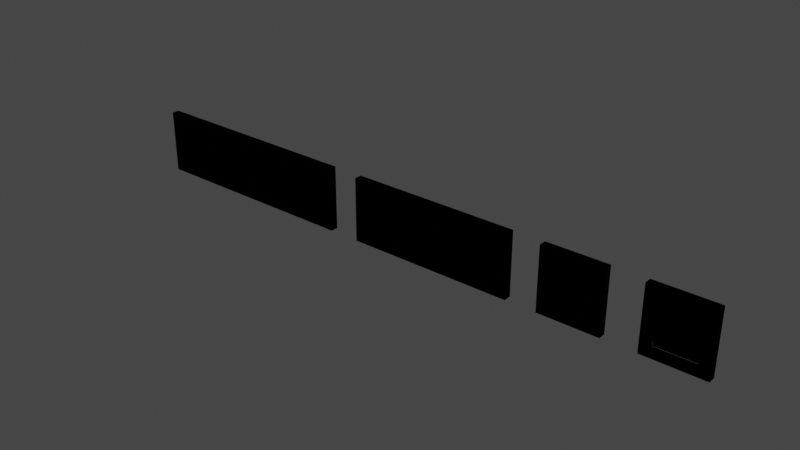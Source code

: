 # Source: Outlets.blend  (saved by Blender 2.93.20; exported with 4.5.12 LTS)
import bpy
from mathutils import Matrix  # noqa: F401  (used for matrix-valued properties, if any)

bpy.ops.wm.read_factory_settings(use_empty=True)
scene = bpy.context.scene
scene.name = 'Scene'

# ---- collections
col_collection = bpy.data.collections.new('Collection'); scene.collection.children.link(col_collection)

# ---- images (referenced by path relative to the original .blend; pixels are not part of the script)
import os
ASSET_DIR = os.environ.get("B2B_ASSET_DIR", "")  # directory of the original .blend (textures are referenced by path, not embedded)
HERE = os.path.dirname(os.path.abspath(__file__))  # packed textures are extracted next to this script under _unpacked/

def load_image(name, relpath, width, height, colorspace="sRGB"):
    """Load a texture the original file referenced (path relative to the .blend, or extracted next to this script)."""
    p = next((c for c in (os.path.join(HERE, relpath), os.path.join(ASSET_DIR, relpath)) if relpath and os.path.exists(c)), "")
    if p:
        img = bpy.data.images.load(p, check_existing=True)
        img.name = name
    else:  # same state as the original file: an image datablock whose file is absent (Cycles renders it pink)
        img = bpy.data.images.new(name, width, height)
        img.source = "FILE"
        img.filepath = "//" + (relpath or name)
    img.colorspace_settings.name = colorspace
    return img
img_elecoutlet_metallicsmoothness_png = load_image('ElecOutlet_MetallicSmoothness.png', 'ElecOutlet_MetallicSmoothness.png', 1024, 1024, 'Non-Color')
img_elecoutlet_normal_png = load_image('ElecOutlet_Normal.png', 'ElecOutlet_Normal.png', 1024, 1024, 'Non-Color')
img_elecoutlet_albedotransparency_png = load_image('ElecOutlet_AlbedoTransparency.png', 'ElecOutlet_AlbedoTransparency.png', 1024, 1024, 'sRGB')

# ---- materials (node trees are filled in below, after node groups)
mat_elecoutlet_switch = bpy.data.materials.new('ElecOutlet_Switch')
mat_elecoutlet_switch.use_transparent_shadow = False

# ---- node groups
ng_auto_smooth = bpy.data.node_groups.new('Auto Smooth', 'GeometryNodeTree')
_s = ng_auto_smooth.interface.new_socket(name='Geometry', in_out='OUTPUT', socket_type='NodeSocketGeometry')
_s = ng_auto_smooth.interface.new_socket(name='Geometry', in_out='INPUT', socket_type='NodeSocketGeometry')
_s = ng_auto_smooth.interface.new_socket(name='Angle', in_out='INPUT', socket_type='NodeSocketFloat')
_s.subtype = 'ANGLE'
_s.min_value = 0.0
_s.max_value = 3.142
ng_auto_smooth.is_modifier = True
_N = ng_auto_smooth.nodes; _L = ng_auto_smooth.links
n0 = _N.new('NodeGroupOutput'); n0.name = 'Group Output'; n0.location = (480, -100)
n1 = _N.new('NodeGroupInput'); n1.name = 'Group Input'; n1.location = (-420, -300)
n2 = _N.new('NodeGroupInput'); n2.name = 'Group Input.001'; n2.location = (-60, -100)
n3 = _N.new('GeometryNodeSetShadeSmooth'); n3.name = 'Set Shade Smooth'; n3.location = (120, -100)
n3.domain = 'EDGE'
n4 = _N.new('GeometryNodeSetShadeSmooth'); n4.name = 'Set Shade Smooth.001'; n4.location = (300, -100)
n5 = _N.new('GeometryNodeInputMeshEdgeAngle'); n5.name = 'Edge Angle'; n5.location = (-420, -220)
n6 = _N.new('GeometryNodeInputEdgeSmooth'); n6.name = 'Is Edge Smooth'; n6.location = (-60, -160)
n7 = _N.new('GeometryNodeInputShadeSmooth'); n7.name = 'Is Face Smooth'; n7.location = (-240, -340)
n8 = _N.new('FunctionNodeBooleanMath'); n8.name = 'Boolean Math'; n8.location = (-60, -220)
n9 = _N.new('FunctionNodeCompare'); n9.name = 'Compare'; n9.location = (-240, -180)
n9.operation = 'LESS_EQUAL'
_L.new(n5.outputs[0], n9.inputs[0])
_L.new(n4.outputs[0], n0.inputs[0])
_L.new(n1.outputs[1], n9.inputs[1])
_L.new(n9.outputs[0], n8.inputs[0])
_L.new(n7.outputs[0], n8.inputs[1])
_L.new(n2.outputs[0], n3.inputs[0])
_L.new(n6.outputs[0], n3.inputs[1])
_L.new(n3.outputs[0], n4.inputs[0])
_L.new(n8.outputs[0], n3.inputs[2])
n0.is_active_output = True

# ---- material node trees
mat_elecoutlet_switch.use_nodes = True; mat_elecoutlet_switch.node_tree.nodes.clear()
_N = mat_elecoutlet_switch.node_tree.nodes; _L = mat_elecoutlet_switch.node_tree.links
n0 = _N.new('ShaderNodeOutputMaterial'); n0.name = 'Material Output'; n0.location = (330, 300)
n1 = _N.new('ShaderNodeTexImage'); n1.name = 'Image Texture.001'; n1.location = (-560, 51)
n1.image = img_elecoutlet_metallicsmoothness_png
n2 = _N.new('ShaderNodeTexImage'); n2.name = 'Image Texture.002'; n2.location = (-517, -232)
n2.image = img_elecoutlet_normal_png
n3 = _N.new('ShaderNodeNormalMap'); n3.name = 'Normal Map'; n3.location = (-190, -237)
n4 = _N.new('ShaderNodeSeparateColor'); n4.name = 'Separate RGB'; n4.location = (-240, 53)
n5 = _N.new('ShaderNodeTexImage'); n5.name = 'Image Texture'; n5.location = (-506, 351)
n5.image = img_elecoutlet_albedotransparency_png
n6 = _N.new('ShaderNodeMix'); n6.name = 'Mix'; n6.location = (-180, 342)
n6.data_type = 'RGBA'
n6.blend_type = 'MULTIPLY'
n6.inputs[0].default_value = 1.0
n7 = _N.new('ShaderNodeBsdfPrincipled'); n7.name = 'Principled BSDF'; n7.location = (40, 300)
n7.distribution = 'GGX'
n7.subsurface_method = 'BURLEY'
n7.inputs[3].default_value = 1.45
n7.inputs[27].default_value = (0.0, 0.0, 0.0, 1.0)
n7.inputs[28].default_value = 1.0
_L.new(n5.outputs[0], n6.inputs[6])
_L.new(n1.outputs[0], n4.inputs[0])
_L.new(n4.outputs[0], n7.inputs[1])
_L.new(n4.outputs[2], n7.inputs[2])
_L.new(n2.outputs[0], n3.inputs[1])
_L.new(n3.outputs[0], n7.inputs[5])
_L.new(n6.outputs[2], n7.inputs[0])
_L.new(n4.outputs[1], n6.inputs[7])
_L.new(n7.outputs[0], n0.inputs[0])
n0.is_active_output = True

# ---- world
world_world = bpy.data.worlds.new('World'); scene.world = world_world
world_world.use_nodes = True; world_world.node_tree.nodes.clear()
_N = world_world.node_tree.nodes; _L = world_world.node_tree.links
n0 = _N.new('ShaderNodeOutputWorld'); n0.name = 'World Output'; n0.location = (300, 300)
n1 = _N.new('ShaderNodeBackground'); n1.name = 'Background'; n1.location = (10, 300)
n1.inputs[0].default_value = (0.05088, 0.05088, 0.05088, 1.0)
_L.new(n1.outputs[0], n0.inputs[0])
n0.is_active_output = True
world_world.color = (0.05088, 0.05088, 0.05088)
world_world.use_sun_shadow = False
world_world.sun_shadow_jitter_overblur = 0.0

# ---- meshes
me_cube_018 = bpy.data.meshes.new('Cube.018')
me_cube_018.from_pydata([(-0.0405, -0.01, 3.725e-09), (-0.0405, -0.01, 0.085), (-0.0405, 0.0, 3.725e-09), (-0.0405, 0.0, 0.085), (-0.0305, 0.0, 0.085), (-0.0305, 0.0, 3.725e-09), (0.0405, -0.01, 0.085), (0.0405, -0.01, 3.725e-09), (0.0405, 0.0, 0.085), (0.0305, 0.0, 3.725e-09), (0.0305, -0.01, 0.085), (0.0305, -0.01, 3.725e-09), (0.0305, 0.0, 0.085), (-0.0255, -0.009, 0.07), (-0.0405, 0.0, 0.075), (0.0255, -0.009, 0.07), (-0.0255, -0.009, 0.015), (0.0255, -0.009, 0.015), (-0.0305, -0.01, 0.075), (-0.0405, -0.01, 0.075), (0.0405, -0.01, 0.01), (-0.0405, -0.01, 0.01), (-0.0405, 0.0, 0.01), (-0.0305, -0.01, 0.085), (-0.0305, -0.01, 3.725e-09), (-0.0305, -0.01, 0.01), (0.0405, 0.0, 3.725e-09), (0.0305, -0.01, 0.01), (0.0305, -0.01, 0.075), (0.0405, -0.01, 0.075), (-0.02, -0.009, 0.0425), (-0.01414, -0.009, 0.02836), (-0.01848, -0.009, 0.03485), (-0.01848, -0.009, 0.05015), (-0.007654, -0.009, 0.06098), (0.007653, -0.009, 0.06098), (-4.768e-07, -0.009, 0.0625), (-0.01414, -0.009, 0.05664), (-0.007654, -0.009, 0.02402), (0.007653, -0.009, 0.02402), (-4.768e-07, -0.009, 0.0225), (0.02, -0.009, 0.0425), (0.01848, -0.009, 0.05015), (0.01414, -0.009, 0.02836), (0.01848, -0.009, 0.03485), (0.01414, -0.009, 0.05664), (-0.01848, -0.001191, 0.05015), (-0.01414, -0.001191, 0.05664), (-0.02, -0.001191, 0.0425), (-0.01848, -0.001191, 0.03485), (-0.007654, -0.001191, 0.06098), (-0.007654, -0.001191, 0.02402), (-4.768e-07, -0.001191, 0.0225), (0.01848, -0.001191, 0.05015), (0.01414, -0.001191, 0.05664), (-0.01414, -0.001191, 0.02836), (0.01414, -0.001191, 0.02836), (0.01848, -0.001191, 0.03485), (-4.768e-07, -0.001191, 0.0625), (0.007653, -0.001191, 0.06098), (0.007653, -0.001191, 0.02402), (0.02, -0.001191, 0.0425), (0.0405, 2.291e-07, 0.01), (0.0405, 2.291e-07, 0.075)], [], [(4, 3, 1, 23), (12, 4, 23, 10), (9, 11, 24, 5), (19, 1, 3, 14), (27, 25, 24, 11), (28, 18, 13, 15), (21, 19, 14, 22), (25, 16, 13, 18), (45, 15, 13, 37, 34, 36, 35), (13, 16, 31, 32, 30, 33, 37), (31, 38, 51, 55), (10, 23, 18, 28), (0, 21, 22, 2), (17, 16, 25, 27), (0, 24, 25, 21), (21, 25, 18, 19), (2, 5, 24, 0), (19, 18, 23, 1), (28, 15, 17, 27), (10, 28, 29, 6), (28, 27, 20, 29), (12, 10, 6, 8), (11, 9, 26, 7), (27, 11, 7, 20), (43, 17, 15, 45, 42, 41, 44), (31, 16, 17, 43, 39, 40, 38), (54, 59, 58, 50, 47, 46, 48, 49, 55, 51, 52, 60, 56, 57, 61, 53), (34, 37, 47, 50), (40, 39, 60, 52), (38, 40, 52, 51), (41, 42, 53, 61), (42, 45, 54, 53), (39, 43, 56, 60), (43, 44, 57, 56), (37, 33, 46, 47), (44, 41, 61, 57), (30, 32, 49, 48), (33, 30, 48, 46), (32, 31, 55, 49), (45, 35, 59, 54), (36, 34, 50, 58), (35, 36, 58, 59), (29, 20, 62, 63), (29, 63, 8, 6), (20, 7, 26, 62)])
me_cube_018.polygons.foreach_set('use_smooth', [True] * 45)
_k = set([(0, 2), (0, 21), (0, 24), (1, 3), (1, 19), (1, 23), (6, 10), (7, 11), (10, 23), (11, 24), (13, 15), (13, 16), (13, 18), (15, 17), (15, 28), (16, 17), (16, 25), (17, 27), (18, 25), (18, 28), (19, 21), (20, 29), (25, 27), (27, 28), (30, 32), (30, 33), (31, 32), (31, 38), (33, 37), (34, 36), (34, 37), (35, 36), (35, 45), (38, 40), (39, 40), (39, 43), (41, 42), (41, 44), (42, 45), (43, 44), (46, 47), (46, 48), (47, 50), (48, 49), (49, 55), (50, 58), (51, 52), (51, 55), (52, 60), (53, 54), (53, 61), (54, 59), (56, 57), (56, 60), (57, 61), (58, 59), (62, 63)])
me_cube_018.attributes.new('sharp_edge', 'BOOLEAN', 'EDGE').data.foreach_set('value', [ (min(e.vertices), max(e.vertices)) in _k for e in me_cube_018.edges])
_uv = me_cube_018.uv_layers.new(name='UVMap')
_uv.uv.foreach_set('vector', [0.3499, 0.254, 0.3499, 0.2841, 0.3198, 0.2841, 0.3198, 0.254, 0.3499, 0.07087, 0.3499, 0.254, 0.3198, 0.254, 0.3198, 0.07087, 0.03457, 0.07087, 0.0646, 0.07087, 0.0646, 0.254, 0.03457, 0.254, 0.2898, 0.2841, 0.3198, 0.2841, 0.3198, 0.2917, 0.2898, 0.2917, 0.09463, 0.07087, 0.09463, 0.254, 0.0646, 0.254, 0.0646, 0.07087, 0.559, 0.01063, 0.9882, 0.01063, 0.9527, 0.04613, 0.5945, 0.04613, 0.09463, 0.2841, 0.2898, 0.2841, 0.2898, 0.2917, 0.09463, 0.2917, 0.9882, 0.468, 0.9527, 0.4325, 0.9527, 0.04613, 0.9882, 0.01063, 0.6743, 0.14, 0.5945, 0.04613, 0.9527, 0.04613, 0.873, 0.14, 0.8274, 0.1095, 0.7736, 0.09882, 0.7198, 0.1095, 0.9527, 0.04613, 0.9527, 0.4325, 0.873, 0.3387, 0.9034, 0.2931, 0.9141, 0.2393, 0.9034, 0.1855, 0.873, 0.14, 0.9472, 0.7261, 0.9013, 0.7567, 0.8826, 0.7139, 0.9133, 0.6937, 0.3198, 0.07087, 0.3198, 0.254, 0.2898, 0.254, 0.2898, 0.07087, 0.0646, 0.2841, 0.09463, 0.2841, 0.09463, 0.2917, 0.0646, 0.2917, 0.5945, 0.4325, 0.9527, 0.4325, 0.9882, 0.468, 0.559, 0.468, 0.0646, 0.2841, 0.0646, 0.254, 0.09463, 0.254, 0.09463, 0.2841, 0.09463, 0.2841, 0.09463, 0.254, 0.2898, 0.254, 0.2898, 0.2841, 0.03457, 0.2841, 0.03457, 0.254, 0.0646, 0.254, 0.0646, 0.2841, 0.2898, 0.2841, 0.2898, 0.254, 0.3198, 0.254, 0.3198, 0.2841, 0.559, 0.01063, 0.5945, 0.04613, 0.5945, 0.4325, 0.559, 0.468, 0.3198, 0.07087, 0.2898, 0.07087, 0.2898, 0.04084, 0.3198, 0.04084, 0.2898, 0.07087, 0.09463, 0.07087, 0.09463, 0.04084, 0.2898, 0.04084, 0.3499, 0.07087, 0.3198, 0.07087, 0.3198, 0.04084, 0.3499, 0.04084, 0.0646, 0.07087, 0.03457, 0.07087, 0.03457, 0.04084, 0.0646, 0.04084, 0.09463, 0.07087, 0.0646, 0.07087, 0.0646, 0.04084, 0.09463, 0.04084, 0.6743, 0.3387, 0.5945, 0.4325, 0.5945, 0.04613, 0.6743, 0.14, 0.6438, 0.1855, 0.6331, 0.2393, 0.6438, 0.2931, 0.873, 0.3387, 0.9527, 0.4325, 0.5945, 0.4325, 0.6743, 0.3387, 0.7198, 0.3691, 0.7736, 0.3798, 0.8274, 0.3691, 0.785, 0.5557, 0.8156, 0.5357, 0.8518, 0.5297, 0.8879, 0.5384, 0.9186, 0.5595, 0.9382, 0.5905, 0.9438, 0.6266, 0.9342, 0.6624, 0.9133, 0.6937, 0.8826, 0.7139, 0.8466, 0.7201, 0.8109, 0.7112, 0.7803, 0.6905, 0.7609, 0.6596, 0.7554, 0.6232, 0.7647, 0.5868, 0.9056, 0.4945, 0.9513, 0.5258, 0.9186, 0.5595, 0.8879, 0.5384, 0.8471, 0.7669, 0.7932, 0.7549, 0.8109, 0.7112, 0.8466, 0.7201, 0.9013, 0.7567, 0.8471, 0.7669, 0.8466, 0.7201, 0.8826, 0.7139, 0.7083, 0.6231, 0.7206, 0.5692, 0.7647, 0.5868, 0.7554, 0.6232, 0.7206, 0.5692, 0.751, 0.5236, 0.785, 0.5557, 0.7647, 0.5868, 0.7932, 0.7549, 0.7478, 0.7241, 0.7803, 0.6905, 0.8109, 0.7112, 0.7478, 0.7241, 0.7177, 0.6777, 0.7609, 0.6596, 0.7803, 0.6905, 0.9513, 0.5258, 0.9814, 0.5723, 0.9382, 0.5905, 0.9186, 0.5595, 0.7177, 0.6777, 0.7083, 0.6231, 0.7554, 0.6232, 0.7609, 0.6596, 0.9907, 0.6268, 0.9781, 0.6805, 0.9342, 0.6624, 0.9438, 0.6266, 0.9814, 0.5723, 0.9907, 0.6268, 0.9438, 0.6266, 0.9382, 0.5905, 0.9781, 0.6805, 0.9472, 0.7261, 0.9133, 0.6937, 0.9342, 0.6624, 0.751, 0.5236, 0.7969, 0.4928, 0.8156, 0.5357, 0.785, 0.5557, 0.8514, 0.4826, 0.9056, 0.4945, 0.8879, 0.5384, 0.8518, 0.5297, 0.7969, 0.4928, 0.8514, 0.4826, 0.8518, 0.5297, 0.8156, 0.5357, 0.2898, 0.04084, 0.09463, 0.04084, 0.09463, 0.01081, 0.2898, 0.01081, 0.2898, 0.04084, 0.2898, 0.01081, 0.3198, 0.01081, 0.3198, 0.04084, 0.09463, 0.04084, 0.0646, 0.04084, 0.0646, 0.01081, 0.09463, 0.01081])
me_cube_018.materials.append(mat_elecoutlet_switch)
me_cube_018.use_remesh_fix_poles = True
me_cube_018.use_remesh_preserve_attributes = False
me_cube_018.update()
me_cube_021 = bpy.data.meshes.new('Cube.021')
me_cube_021.from_pydata([(-0.1472, -0.01, -1.118e-08), (-0.1472, -0.01, 0.085), (-0.1472, 0.0, -1.118e-08), (-0.1472, 0.0, 0.085), (0.1478, -0.01, -1.118e-08), (0.1478, -0.01, 0.085), (0.1478, 0.0, -1.118e-08), (0.1478, 0.0, 0.085), (0.1378, 0.0, 0.085), (0.1378, 0.0, -1.118e-08), (-0.0052, -0.01, 0.085), (-0.0052, 0.0, 0.085), (-0.1372, 0.0, 0.085), (-0.1372, 0.0, -1.118e-08), (-0.0662, -0.01, 0.085), (-0.0662, -0.01, -1.118e-08), (-0.0662, 0.0, 0.085), (-0.0762, 0.0, -1.118e-08), (-0.0762, -0.01, 0.085), (-0.0762, -0.01, -1.118e-08), (-0.0762, 0.0, 0.085), (0.0758, 0.0, -1.118e-08), (0.0758, -0.01, -1.118e-08), (0.0658, -0.01, -1.118e-08), (0.0658, 0.0, 0.085), (0.0048, -0.01, 0.085), (0.0048, 0.0, -1.118e-08), (0.0048, -0.01, -1.118e-08), (0.0048, 0.0, 0.085), (0.0858, -0.009, 0.065), (-0.1322, -0.009, 0.07), (0.0098, -0.009, 0.07), (-0.0157, -0.009, 0.0425), (-0.0357, -0.009, 0.0225), (-0.0102, -0.009, 0.07), (-0.1472, 0.0, 0.075), (-0.0812, -0.009, 0.07), (0.1478, -0.01, 0.075), (0.1278, -0.009, 0.065), (0.0858, -0.009, 0.02), (-0.1322, -0.009, 0.015), (-0.0102, -0.009, 0.015), (-0.0812, -0.009, 0.015), (0.1278, -0.009, 0.02), (-0.02805, -0.009, 0.02402), (-0.04335, -0.009, 0.02402), (-0.04984, -0.009, 0.05664), (-0.1372, -0.01, 0.075), (0.0048, -0.01, 0.075), (-0.1472, -0.01, 0.075), (0.1478, 0.0, 0.075), (0.1378, -0.01, 0.075), (0.0658, -0.01, 0.01), (0.0758, -0.01, 0.01), (0.0048, -0.01, 0.01), (-0.0052, -0.01, 0.01), (-0.0662, -0.01, 0.01), (-0.1472, -0.01, 0.01), (-0.1472, 0.0, 0.01), (0.1478, 0.0, 0.01), (0.1478, -0.01, 0.01), (0.1378, -0.01, 0.01), (-0.0357, -0.009, 0.0625), (-0.1372, -0.01, 0.085), (-0.1372, -0.01, -1.118e-08), (-0.1372, -0.01, 0.01), (-0.02805, -0.009, 0.06098), (-0.04335, -0.009, 0.06098), (0.1378, -0.01, -1.118e-08), (0.1378, -0.01, 0.085), (-0.0662, 0.0, -1.118e-08), (-0.0762, -0.01, 0.01), (-0.05418, -0.009, 0.05015), (-0.05418, -0.009, 0.03485), (-0.0762, -0.01, 0.075), (-0.0662, -0.01, 0.075), (-0.04984, -0.009, 0.02836), (-0.0557, -0.009, 0.0425), (-0.0052, -0.01, 0.075), (-0.0612, -0.009, 0.015), (-0.0052, -0.01, -1.118e-08), (-0.0052, 0.0, -1.118e-08), (0.0758, -0.01, 0.075), (0.0658, -0.01, 0.075), (-0.0612, -0.009, 0.07), (0.0758, -0.01, 0.085), (0.0658, -0.01, 0.085), (0.0658, 0.0, -1.118e-08), (0.0758, 0.0, 0.085), (-0.1267, -0.009, 0.0425), (-0.1208, -0.009, 0.02836), (-0.1252, -0.009, 0.03485), (-0.1252, -0.009, 0.05015), (-0.1144, -0.009, 0.06098), (-0.09905, -0.009, 0.06098), (-0.1067, -0.009, 0.0625), (-0.1208, -0.009, 0.05664), (-0.1144, -0.009, 0.02402), (-0.09905, -0.009, 0.02402), (-0.1067, -0.009, 0.0225), (-0.0867, -0.009, 0.0425), (-0.08822, -0.009, 0.05015), (-0.09256, -0.009, 0.02836), (-0.08822, -0.009, 0.03485), (-0.09256, -0.009, 0.05664), (-0.1252, -0.001191, 0.05015), (-0.1208, -0.001191, 0.05664), (-0.1267, -0.001191, 0.0425), (-0.1252, -0.001191, 0.03485), (-0.1144, -0.001191, 0.06098), (-0.1144, -0.001191, 0.02402), (-0.1067, -0.001191, 0.0225), (-0.08822, -0.001191, 0.05015), (-0.09256, -0.001191, 0.05664), (-0.1208, -0.001191, 0.02836), (-0.09256, -0.001191, 0.02836), (-0.08822, -0.001191, 0.03485), (-0.1067, -0.001191, 0.0625), (-0.09905, -0.001191, 0.06098), (-0.09905, -0.001191, 0.02402), (-0.0867, -0.001191, 0.0425), (-0.01722, -0.009, 0.05015), (-0.02156, -0.009, 0.02836), (-0.01722, -0.009, 0.03485), (-0.02156, -0.009, 0.05664), (-0.05418, -0.001191, 0.05015), (-0.04984, -0.001191, 0.05664), (-0.0557, -0.001191, 0.0425), (-0.05418, -0.001191, 0.03485), (-0.04335, -0.001191, 0.06098), (-0.04335, -0.001191, 0.02402), (-0.0357, -0.001191, 0.0225), (-0.01722, -0.001191, 0.05015), (-0.02156, -0.001191, 0.05664), (-0.04984, -0.001191, 0.02836), (-0.02156, -0.001191, 0.02836), (-0.01722, -0.001191, 0.03485), (-0.0357, -0.001191, 0.0625), (-0.02805, -0.001191, 0.06098), (-0.02805, -0.001191, 0.02402), (-0.0157, -0.001191, 0.0425), (0.0553, -0.009, 0.0425), (0.0353, -0.009, 0.0225), (0.04295, -0.009, 0.02402), (0.02764, -0.009, 0.02402), (0.02116, -0.009, 0.05664), (0.0353, -0.009, 0.0625), (0.04295, -0.009, 0.06098), (0.02764, -0.009, 0.06098), (0.01682, -0.009, 0.05015), (0.01682, -0.009, 0.03485), (0.02116, -0.009, 0.02836), (0.0153, -0.009, 0.0425), (0.0608, -0.009, 0.015), (0.009798, -0.009, 0.015), (0.0608, -0.009, 0.07), (0.05378, -0.009, 0.05015), (0.04944, -0.009, 0.02836), (0.05378, -0.009, 0.03485), (0.04944, -0.009, 0.05664), (0.01682, -0.001191, 0.05015), (0.02116, -0.001191, 0.05664), (0.0153, -0.001191, 0.0425), (0.01682, -0.001191, 0.03485), (0.02764, -0.001191, 0.06098), (0.02764, -0.001191, 0.02402), (0.0353, -0.001191, 0.0225), (0.05378, -0.001191, 0.05015), (0.04944, -0.001191, 0.05664), (0.02116, -0.001191, 0.02836), (0.04944, -0.001191, 0.02836), (0.05378, -0.001191, 0.03485), (0.0353, -0.001191, 0.0625), (0.04295, -0.001191, 0.06098), (0.04295, -0.001191, 0.02402), (0.0553, -0.001191, 0.0425), (0.0808, -0.009, 0.07), (0.1328, -0.009, 0.07), (0.0808, -0.009, 0.015), (0.1328, -0.009, 0.015), (0.1278, -0.005002, 0.028), (0.0858, -0.005002, 0.028), (0.1278, -0.005002, 0.065), (0.0858, -0.005002, 0.065)], [], [(52, 54, 27, 23), (12, 3, 1, 63), (20, 12, 63, 18), (17, 19, 64, 13), (61, 53, 22, 68), (8, 88, 85, 69), (9, 68, 22, 21), (87, 23, 27, 26), (81, 80, 15, 70), (11, 16, 14, 10), (24, 28, 25, 86), (59, 60, 4, 6), (49, 1, 3, 35), (71, 65, 64, 19), (55, 56, 15, 80), (78, 75, 84, 34), (74, 47, 30, 36), (57, 49, 35, 58), (65, 40, 30, 47), (51, 82, 176, 177), (83, 48, 31, 155), (124, 34, 84, 46, 67, 62, 66), (104, 36, 30, 96, 93, 95, 94), (30, 40, 90, 91, 89, 92, 96), (90, 97, 110, 114), (182, 183, 181, 180), (50, 37, 60, 59), (51, 177, 179, 61), (66, 62, 137, 138), (62, 67, 129, 137), (176, 82, 53, 178), (124, 66, 138, 133), (43, 38, 182, 180), (84, 75, 56, 79), (159, 155, 31, 145, 148, 146, 147), (31, 48, 54, 154), (86, 25, 48, 83), (73, 76, 134, 128), (69, 85, 82, 51), (72, 77, 127, 125), (77, 73, 128, 127), (7, 5, 37, 50), (123, 32, 140, 136), (18, 63, 47, 74), (10, 14, 75, 78), (46, 72, 125, 126), (0, 57, 58, 2), (41, 79, 56, 55), (42, 40, 65, 71), (179, 178, 53, 61), (153, 154, 54, 52), (0, 64, 65, 57), (57, 65, 47, 49), (2, 13, 64, 0), (49, 47, 63, 1), (122, 123, 136, 135), (5, 69, 51, 37), (83, 155, 153, 52), (44, 122, 135, 139), (121, 124, 133, 132), (7, 8, 69, 5), (60, 61, 68, 4), (6, 4, 68, 9), (74, 36, 42, 71), (18, 74, 75, 14), (32, 121, 132, 140), (45, 33, 131, 130), (74, 71, 56, 75), (20, 18, 14, 16), (19, 17, 70, 15), (71, 19, 15, 56), (33, 44, 139, 131), (78, 34, 41, 55), (67, 46, 126, 129), (133, 138, 137, 129, 126, 125, 127, 128, 134, 130, 131, 139, 135, 136, 140, 132), (55, 80, 27, 54), (11, 10, 25, 28), (78, 55, 54, 48), (80, 81, 26, 27), (10, 78, 48, 25), (76, 79, 41, 122, 44, 33, 45), (122, 41, 34, 124, 121, 32, 123), (76, 45, 130, 134), (84, 79, 76, 73, 77, 72, 46), (37, 51, 61, 60), (86, 83, 82, 85), (52, 23, 22, 53), (23, 87, 21, 22), (24, 86, 85, 88), (102, 42, 36, 104, 101, 100, 103), (90, 40, 42, 102, 98, 99, 97), (113, 118, 117, 109, 106, 105, 107, 108, 114, 110, 111, 119, 115, 116, 120, 112), (93, 96, 106, 109), (99, 98, 119, 111), (97, 99, 111, 110), (100, 101, 112, 120), (101, 104, 113, 112), (98, 102, 115, 119), (102, 103, 116, 115), (96, 92, 105, 106), (103, 100, 120, 116), (89, 91, 108, 107), (92, 89, 107, 105), (91, 90, 114, 108), (104, 94, 118, 113), (95, 93, 109, 117), (94, 95, 117, 118), (147, 146, 172, 173), (146, 148, 164, 172), (159, 147, 173, 168), (150, 151, 169, 163), (149, 152, 162, 160), (152, 150, 163, 162), (158, 141, 175, 171), (145, 149, 160, 161), (157, 158, 171, 170), (143, 157, 170, 174), (156, 159, 168, 167), (141, 156, 167, 175), (144, 142, 166, 165), (142, 143, 174, 166), (148, 145, 161, 164), (168, 173, 172, 164, 161, 160, 162, 163, 169, 165, 166, 174, 170, 171, 175, 167), (151, 154, 153, 157, 143, 142, 144), (157, 153, 155, 159, 156, 141, 158), (151, 144, 165, 169), (31, 154, 151, 150, 152, 149, 145), (29, 38, 177, 176), (83, 52, 53, 82), (39, 29, 176, 178), (43, 39, 178, 179), (39, 43, 180, 181), (29, 39, 181, 183), (38, 29, 183, 182), (38, 43, 179, 177)])
me_cube_021.polygons.foreach_set('use_smooth', [True] * 135)
_k = set([(0, 2), (0, 57), (0, 64), (1, 3), (1, 49), (1, 63), (4, 6), (4, 60), (4, 68), (5, 7), (5, 37), (5, 69), (10, 14), (10, 25), (14, 18), (15, 19), (15, 80), (18, 63), (19, 64), (22, 23), (22, 68), (23, 27), (25, 86), (27, 80), (29, 38), (29, 39), (29, 183), (30, 36), (30, 40), (30, 47), (31, 48), (31, 154), (31, 155), (32, 121), (32, 123), (33, 44), (33, 45), (34, 41), (34, 78), (34, 84), (36, 42), (36, 74), (37, 60), (38, 43), (38, 182), (39, 43), (39, 181), (40, 42), (40, 65), (41, 55), (41, 79), (42, 71), (43, 180), (44, 122), (45, 76), (46, 67), (46, 72), (47, 65), (47, 74), (48, 54), (48, 83), (49, 57), (51, 61), (51, 82), (51, 177), (52, 54), (52, 83), (52, 153), (53, 61), (53, 82), (53, 178), (54, 154), (55, 56), (55, 78), (56, 75), (56, 79), (61, 179), (62, 66), (62, 67), (65, 71), (66, 124), (69, 85), (71, 74), (72, 77), (73, 76), (73, 77), (75, 78), (75, 84), (79, 84), (82, 176), (83, 155), (85, 86), (89, 91), (89, 92), (90, 91), (90, 97), (92, 96), (93, 95), (93, 96), (94, 95), (94, 104), (97, 99), (98, 99), (98, 102), (100, 101), (100, 103), (101, 104), (102, 103), (105, 106), (105, 107), (106, 109), (107, 108), (108, 114), (109, 117), (110, 111), (110, 114), (111, 119), (112, 113), (112, 120), (113, 118), (115, 116), (115, 119), (116, 120), (117, 118), (121, 124), (122, 123), (125, 126), (125, 127), (126, 129), (127, 128), (128, 134), (129, 137), (130, 131), (130, 134), (131, 139), (132, 133), (132, 140), (133, 138), (135, 136), (135, 139), (136, 140), (137, 138), (141, 156), (141, 158), (142, 143), (142, 144), (143, 157), (144, 151), (145, 148), (145, 149), (146, 147), (146, 148), (147, 159), (149, 152), (150, 151), (150, 152), (153, 154), (153, 155), (156, 159), (157, 158), (160, 161), (160, 162), (161, 164), (162, 163), (163, 169), (164, 172), (165, 166), (165, 169), (166, 174), (167, 168), (167, 175), (168, 173), (170, 171), (170, 174), (171, 175), (172, 173), (176, 177), (176, 178), (177, 179), (178, 179), (180, 181), (180, 182), (181, 183), (182, 183)])
me_cube_021.attributes.new('sharp_edge', 'BOOLEAN', 'EDGE').data.foreach_set('value', [ (min(e.vertices), max(e.vertices)) in _k for e in me_cube_021.edges])
_uv = me_cube_021.uv_layers.new(name='UVMap')
_uv.uv.foreach_set('vector', [0.2947, 0.7071, 0.2947, 0.5142, 0.3263, 0.5142, 0.3263, 0.7071, 0.02592, 0.06527, 0.02592, 0.03365, 0.05754, 0.03365, 0.05754, 0.06527, 0.02592, 0.2581, 0.02592, 0.06527, 0.05754, 0.06527, 0.05754, 0.2581, 0.3579, 0.2581, 0.3263, 0.2581, 0.3263, 0.06527, 0.3579, 0.06527, 0.2947, 0.9347, 0.2947, 0.7387, 0.3263, 0.7387, 0.3263, 0.9347, 0.02592, 0.9347, 0.02592, 0.7387, 0.05754, 0.7387, 0.05754, 0.9347, 0.3579, 0.9347, 0.3263, 0.9347, 0.3263, 0.7387, 0.3579, 0.7387, 0.3579, 0.7071, 0.3263, 0.7071, 0.3263, 0.5142, 0.3579, 0.5142, 0.3579, 0.4826, 0.3263, 0.4826, 0.3263, 0.2897, 0.3579, 0.2897, 0.02592, 0.4826, 0.02592, 0.2897, 0.05754, 0.2897, 0.05754, 0.4826, 0.02592, 0.7071, 0.02592, 0.5142, 0.05754, 0.5142, 0.05754, 0.7071, 0.2947, 0.998, 0.2947, 0.9663, 0.3263, 0.9663, 0.3263, 0.998, 0.08915, 0.03365, 0.05754, 0.03365, 0.05754, 0.002034, 0.08915, 0.002034, 0.2947, 0.2581, 0.2947, 0.06527, 0.3263, 0.06527, 0.3263, 0.2581, 0.2947, 0.4826, 0.2947, 0.2897, 0.3263, 0.2897, 0.3263, 0.4826, 0.9877, 0.4668, 0.5577, 0.4668, 0.5933, 0.4312, 0.9521, 0.4312, 0.9877, 0.4668, 0.5577, 0.4668, 0.5933, 0.4312, 0.9521, 0.4312, 0.2947, 0.03365, 0.08915, 0.03365, 0.08915, 0.002034, 0.2947, 0.002034, 0.5577, 0.008623, 0.5933, 0.04418, 0.5933, 0.4312, 0.5577, 0.4668, 0.9877, 0.4668, 0.5577, 0.4668, 0.5933, 0.4312, 0.9521, 0.4312, 0.9877, 0.4668, 0.5577, 0.4668, 0.5933, 0.4312, 0.9521, 0.4312, 0.8722, 0.3372, 0.9521, 0.4312, 0.5933, 0.4312, 0.6732, 0.3372, 0.7188, 0.3677, 0.7727, 0.3784, 0.8266, 0.3677, 0.8722, 0.3372, 0.9521, 0.4312, 0.5933, 0.4312, 0.6732, 0.3372, 0.7188, 0.3677, 0.7727, 0.3784, 0.8266, 0.3677, 0.5933, 0.4312, 0.5933, 0.04418, 0.6732, 0.1382, 0.6427, 0.1838, 0.632, 0.2377, 0.6427, 0.2916, 0.6732, 0.3372, 0.7558, 0.5267, 0.8001, 0.4973, 0.818, 0.5386, 0.7883, 0.558, 0.6472, 0.9322, 0.4056, 0.9322, 0.4056, 0.7194, 0.6472, 0.7194, 0.08915, 0.998, 0.08915, 0.9663, 0.2947, 0.9663, 0.2947, 0.998, 0.9877, 0.4668, 0.9521, 0.4312, 0.9521, 0.04415, 0.9877, 0.008585, 0.8994, 0.752, 0.847, 0.7617, 0.8467, 0.7165, 0.8814, 0.7105, 0.847, 0.7617, 0.7949, 0.75, 0.8122, 0.7079, 0.8467, 0.7165, 0.5933, 0.4312, 0.5577, 0.4668, 0.5577, 0.008598, 0.5933, 0.04416, 0.9438, 0.7226, 0.8994, 0.752, 0.8814, 0.7105, 0.9113, 0.6914, 0.6702, 0.6733, 0.6702, 0.9322, 0.6472, 0.9322, 0.6472, 0.7194, 0.5933, 0.4312, 0.5577, 0.4668, 0.5577, 0.008606, 0.5933, 0.04417, 0.8722, 0.3372, 0.9521, 0.4312, 0.5933, 0.4312, 0.6732, 0.3372, 0.7188, 0.3677, 0.7727, 0.3784, 0.8265, 0.3677, 0.5933, 0.4312, 0.5577, 0.4668, 0.5577, 0.008623, 0.5932, 0.04418, 0.05754, 0.7071, 0.05754, 0.5142, 0.08915, 0.5142, 0.08915, 0.7071, 0.7258, 0.5705, 0.7558, 0.5267, 0.7883, 0.558, 0.7681, 0.5881, 0.05754, 0.9347, 0.05754, 0.7387, 0.08915, 0.7387, 0.08915, 0.9347, 0.7223, 0.6748, 0.7135, 0.6222, 0.7587, 0.6226, 0.7639, 0.6575, 0.7135, 0.6222, 0.7258, 0.5705, 0.7681, 0.5881, 0.7587, 0.6226, 0.05754, 0.998, 0.05754, 0.9663, 0.08915, 0.9663, 0.08915, 0.998, 0.9768, 0.5741, 0.9856, 0.6267, 0.9402, 0.6264, 0.9351, 0.5914, 0.05754, 0.2581, 0.05754, 0.06527, 0.08915, 0.06527, 0.08915, 0.2581, 0.05754, 0.4826, 0.05754, 0.2897, 0.08915, 0.2897, 0.08915, 0.4826, 0.7511, 0.7197, 0.7223, 0.6748, 0.7639, 0.6575, 0.7827, 0.6874, 0.3263, 0.03365, 0.2947, 0.03365, 0.2947, 0.002034, 0.3263, 0.002034, 0.9521, 0.04415, 0.5933, 0.04417, 0.5577, 0.008606, 0.9877, 0.008585, 0.9521, 0.04417, 0.5933, 0.04418, 0.5577, 0.008623, 0.9877, 0.0086, 0.9521, 0.04415, 0.5933, 0.04416, 0.5577, 0.008598, 0.9877, 0.008585, 0.9521, 0.04417, 0.5932, 0.04418, 0.5577, 0.008623, 0.9877, 0.008603, 0.3263, 0.03365, 0.3263, 0.06527, 0.2947, 0.06527, 0.2947, 0.03365, 0.2947, 0.03365, 0.2947, 0.06527, 0.08915, 0.06527, 0.08915, 0.03365, 0.3579, 0.03365, 0.3579, 0.06527, 0.3263, 0.06527, 0.3263, 0.03365, 0.08915, 0.03365, 0.08915, 0.06527, 0.05754, 0.06527, 0.05754, 0.03365, 0.9479, 0.5293, 0.9768, 0.5741, 0.9351, 0.5914, 0.9165, 0.5615, 0.05754, 0.9663, 0.05754, 0.9347, 0.08915, 0.9347, 0.08915, 0.9663, 0.9877, 0.4668, 0.9521, 0.4312, 0.9521, 0.04417, 0.9877, 0.008603, 0.9042, 0.4994, 0.9479, 0.5293, 0.9165, 0.5615, 0.8871, 0.5414, 0.9735, 0.6787, 0.9438, 0.7226, 0.9113, 0.6914, 0.9311, 0.6614, 0.02592, 0.9663, 0.02592, 0.9347, 0.05754, 0.9347, 0.05754, 0.9663, 0.2947, 0.9663, 0.2947, 0.9347, 0.3263, 0.9347, 0.3263, 0.9663, 0.3579, 0.9663, 0.3263, 0.9663, 0.3263, 0.9347, 0.3579, 0.9347, 0.9877, 0.4668, 0.9521, 0.4312, 0.9521, 0.04417, 0.9877, 0.0086, 0.05754, 0.2581, 0.08915, 0.2581, 0.08915, 0.2897, 0.05754, 0.2897, 0.9856, 0.6267, 0.9735, 0.6787, 0.9311, 0.6614, 0.9402, 0.6264, 0.8001, 0.4973, 0.8524, 0.4877, 0.8527, 0.5327, 0.818, 0.5386, 0.08915, 0.2581, 0.2947, 0.2581, 0.2947, 0.2897, 0.08915, 0.2897, 0.02592, 0.2581, 0.05754, 0.2581, 0.05754, 0.2897, 0.02592, 0.2897, 0.3263, 0.2581, 0.3579, 0.2581, 0.3579, 0.2897, 0.3263, 0.2897, 0.2947, 0.2581, 0.3263, 0.2581, 0.3263, 0.2897, 0.2947, 0.2897, 0.8524, 0.4877, 0.9042, 0.4994, 0.8871, 0.5414, 0.8527, 0.5327, 0.9877, 0.4668, 0.9521, 0.4312, 0.9521, 0.04415, 0.9877, 0.008585, 0.7949, 0.75, 0.7511, 0.7197, 0.7827, 0.6874, 0.8122, 0.7079, 0.9113, 0.6914, 0.8814, 0.7105, 0.8467, 0.7165, 0.8122, 0.7079, 0.7827, 0.6874, 0.7639, 0.6575, 0.7587, 0.6226, 0.7681, 0.5881, 0.7883, 0.558, 0.818, 0.5386, 0.8527, 0.5327, 0.8871, 0.5414, 0.9165, 0.5615, 0.9351, 0.5914, 0.9402, 0.6264, 0.9311, 0.6614, 0.2947, 0.4826, 0.3263, 0.4826, 0.3263, 0.5142, 0.2947, 0.5142, 0.02592, 0.4826, 0.05754, 0.4826, 0.05754, 0.5142, 0.02592, 0.5142, 0.08915, 0.4826, 0.2947, 0.4826, 0.2947, 0.5142, 0.08915, 0.5142, 0.3263, 0.4826, 0.3579, 0.4826, 0.3579, 0.5142, 0.3263, 0.5142, 0.05754, 0.4826, 0.08915, 0.4826, 0.08915, 0.5142, 0.05754, 0.5142, 0.6732, 0.1382, 0.5933, 0.04417, 0.9521, 0.04415, 0.8722, 0.1382, 0.8266, 0.1077, 0.7727, 0.09694, 0.7188, 0.1077, 0.8722, 0.1382, 0.9521, 0.04415, 0.9521, 0.4312, 0.8722, 0.3372, 0.9027, 0.2915, 0.9134, 0.2377, 0.9027, 0.1838, 0.7558, 0.5267, 0.8001, 0.4973, 0.818, 0.5386, 0.7883, 0.558, 0.5933, 0.4312, 0.5933, 0.04417, 0.6732, 0.1382, 0.6427, 0.1838, 0.632, 0.2377, 0.6427, 0.2915, 0.6732, 0.3372, 0.08915, 0.9663, 0.08915, 0.9347, 0.2947, 0.9347, 0.2947, 0.9663, 0.05754, 0.7071, 0.08915, 0.7071, 0.08915, 0.7387, 0.05754, 0.7387, 0.2947, 0.7071, 0.3263, 0.7071, 0.3263, 0.7387, 0.2947, 0.7387, 0.3263, 0.7071, 0.3579, 0.7071, 0.3579, 0.7387, 0.3263, 0.7387, 0.02592, 0.7071, 0.05754, 0.7071, 0.05754, 0.7387, 0.02592, 0.7387, 0.8722, 0.1382, 0.9521, 0.04417, 0.9521, 0.4312, 0.8722, 0.3372, 0.9027, 0.2916, 0.9134, 0.2377, 0.9027, 0.1838, 0.6732, 0.1382, 0.5933, 0.04418, 0.9521, 0.04417, 0.8722, 0.1382, 0.8266, 0.1077, 0.7727, 0.09695, 0.7188, 0.1077, 0.9113, 0.6914, 0.8814, 0.7105, 0.8467, 0.7165, 0.8122, 0.7079, 0.7827, 0.6874, 0.7639, 0.6575, 0.7587, 0.6226, 0.7681, 0.5881, 0.7883, 0.558, 0.818, 0.5386, 0.8527, 0.5327, 0.8871, 0.5414, 0.9165, 0.5615, 0.9351, 0.5914, 0.9402, 0.6264, 0.9311, 0.6614, 0.7949, 0.75, 0.7511, 0.7197, 0.7827, 0.6874, 0.8122, 0.7079, 0.8524, 0.4877, 0.9042, 0.4994, 0.8871, 0.5414, 0.8527, 0.5327, 0.8001, 0.4973, 0.8524, 0.4877, 0.8527, 0.5327, 0.818, 0.5386, 0.9856, 0.6267, 0.9735, 0.6787, 0.9311, 0.6614, 0.9402, 0.6264, 0.9735, 0.6787, 0.9438, 0.7226, 0.9113, 0.6914, 0.9311, 0.6614, 0.9042, 0.4994, 0.9479, 0.5293, 0.9165, 0.5615, 0.8871, 0.5414, 0.9479, 0.5293, 0.9768, 0.5741, 0.9351, 0.5914, 0.9165, 0.5615, 0.7511, 0.7197, 0.7223, 0.6748, 0.7639, 0.6575, 0.7827, 0.6874, 0.9768, 0.5741, 0.9856, 0.6267, 0.9402, 0.6264, 0.9351, 0.5914, 0.7135, 0.6222, 0.7258, 0.5705, 0.7681, 0.5881, 0.7587, 0.6226, 0.7223, 0.6748, 0.7135, 0.6222, 0.7587, 0.6226, 0.7639, 0.6575, 0.7258, 0.5705, 0.7558, 0.5267, 0.7883, 0.558, 0.7681, 0.5881, 0.9438, 0.7226, 0.8994, 0.752, 0.8814, 0.7105, 0.9113, 0.6914, 0.847, 0.7617, 0.7949, 0.75, 0.8122, 0.7079, 0.8467, 0.7165, 0.8994, 0.752, 0.847, 0.7617, 0.8467, 0.7165, 0.8814, 0.7105, 0.8994, 0.752, 0.847, 0.7617, 0.8467, 0.7165, 0.8814, 0.7105, 0.847, 0.7617, 0.7949, 0.75, 0.8122, 0.7079, 0.8467, 0.7165, 0.9438, 0.7226, 0.8994, 0.752, 0.8814, 0.7105, 0.9113, 0.6914, 0.7258, 0.5705, 0.7558, 0.5267, 0.7883, 0.558, 0.7681, 0.5881, 0.7223, 0.6748, 0.7135, 0.6222, 0.7587, 0.6226, 0.7639, 0.6575, 0.7135, 0.6222, 0.7258, 0.5705, 0.7681, 0.5881, 0.7587, 0.6226, 0.9768, 0.5741, 0.9856, 0.6267, 0.9402, 0.6264, 0.9351, 0.5914, 0.7511, 0.7197, 0.7223, 0.6748, 0.7639, 0.6575, 0.7827, 0.6874, 0.9479, 0.5293, 0.9768, 0.5741, 0.9351, 0.5914, 0.9165, 0.5615, 0.9042, 0.4994, 0.9479, 0.5293, 0.9165, 0.5615, 0.8871, 0.5414, 0.9735, 0.6787, 0.9438, 0.7226, 0.9113, 0.6914, 0.9311, 0.6614, 0.9856, 0.6267, 0.9735, 0.6787, 0.9311, 0.6614, 0.9402, 0.6264, 0.8001, 0.4973, 0.8524, 0.4877, 0.8527, 0.5327, 0.818, 0.5386, 0.8524, 0.4877, 0.9042, 0.4994, 0.8871, 0.5414, 0.8527, 0.5327, 0.7949, 0.75, 0.7511, 0.7197, 0.7827, 0.6874, 0.8122, 0.7079, 0.9113, 0.6914, 0.8814, 0.7105, 0.8467, 0.7165, 0.8122, 0.7079, 0.7827, 0.6874, 0.7639, 0.6575, 0.7587, 0.6226, 0.7681, 0.5881, 0.7883, 0.558, 0.818, 0.5386, 0.8527, 0.5327, 0.8871, 0.5414, 0.9165, 0.5615, 0.9351, 0.5914, 0.9402, 0.6264, 0.9311, 0.6614, 0.6732, 0.1382, 0.5932, 0.04418, 0.9521, 0.04417, 0.8722, 0.1382, 0.8265, 0.1077, 0.7727, 0.09696, 0.7188, 0.1077, 0.8722, 0.1382, 0.9521, 0.04417, 0.9521, 0.4312, 0.8722, 0.3372, 0.9027, 0.2916, 0.9134, 0.2377, 0.9027, 0.1838, 0.7558, 0.5267, 0.8001, 0.4973, 0.818, 0.5386, 0.7883, 0.558, 0.5933, 0.4312, 0.5932, 0.04418, 0.6732, 0.1382, 0.6427, 0.1838, 0.6319, 0.2377, 0.6427, 0.2916, 0.6732, 0.3372, 0.622, 0.398, 0.917, 0.396, 0.9521, 0.4312, 0.5933, 0.4312, 0.08915, 0.7071, 0.2947, 0.7071, 0.2947, 0.7387, 0.08915, 0.7387, 0.622, 0.07735, 0.622, 0.398, 0.5933, 0.4312, 0.5933, 0.04416, 0.9191, 0.08329, 0.622, 0.07735, 0.5933, 0.04416, 0.9521, 0.04415, 0.4056, 0.6679, 0.6472, 0.6679, 0.6472, 0.7194, 0.4056, 0.7194, 0.3826, 0.9322, 0.3826, 0.6733, 0.4056, 0.7194, 0.4056, 0.9322, 0.6472, 0.9552, 0.4056, 0.9552, 0.4056, 0.9322, 0.6472, 0.9322, 0.917, 0.396, 0.9191, 0.08329, 0.9521, 0.04415, 0.9521, 0.4312])
me_cube_021.materials.append(mat_elecoutlet_switch)
me_cube_021.use_remesh_fix_poles = True
me_cube_021.use_remesh_preserve_attributes = False
me_cube_021.update()
me_cube_022 = bpy.data.meshes.new('Cube.022')
me_cube_022.from_pydata([(-0.1115, -0.01, 3.725e-09), (-0.1115, -0.01, 0.085), (-0.1115, 0.0, 3.725e-09), (-0.1115, 0.0, 0.085), (0.0305, -0.01, 0.085), (0.0305, 0.0, 0.085), (-0.1015, 0.0, 0.085), (-0.1015, 0.0, 3.725e-09), (-0.0305, -0.01, 0.085), (-0.0305, -0.01, 3.725e-09), (-0.0305, 0.0, 0.085), (-0.0405, 0.0, 3.725e-09), (-0.0405, -0.01, 0.085), (-0.0405, -0.01, 3.725e-09), (-0.0405, 0.0, 0.085), (0.1115, 0.0, 3.725e-09), (0.1115, -0.01, 3.725e-09), (0.1015, -0.01, 3.725e-09), (0.1015, 0.0, 0.085), (0.0405, -0.01, 0.085), (0.0405, 0.0, 3.725e-09), (0.0405, -0.01, 3.725e-09), (0.0405, 0.0, 0.085), (-0.0965, -0.009, 0.07), (0.0455, -0.009, 0.07), (0.02, -0.009, 0.0425), (9.537e-07, -0.009, 0.0225), (0.0255, -0.009, 0.07), (-0.1115, 0.0, 0.075), (-0.0455, -0.009, 0.07), (-0.0965, -0.009, 0.015), (0.0255, -0.009, 0.015), (-0.0455, -0.009, 0.015), (0.007655, -0.009, 0.02402), (-0.007653, -0.009, 0.02402), (-0.01414, -0.009, 0.05664), (-0.1015, -0.01, 0.075), (0.0405, -0.01, 0.075), (-0.1115, -0.01, 0.075), (0.1015, -0.01, 0.01), (0.1115, -0.01, 0.01), (0.0405, -0.01, 0.01), (0.0305, -0.01, 0.01), (-0.0305, -0.01, 0.01), (-0.1115, -0.01, 0.01), (-0.1115, 0.0, 0.01), (9.537e-07, -0.009, 0.0625), (-0.1015, -0.01, 0.085), (-0.1015, -0.01, 3.725e-09), (-0.1015, -0.01, 0.01), (0.007655, -0.009, 0.06098), (-0.007653, -0.009, 0.06098), (-0.0305, 0.0, 3.725e-09), (-0.0405, -0.01, 0.01), (-0.01848, -0.009, 0.05015), (-0.01848, -0.009, 0.03485), (-0.0405, -0.01, 0.075), (-0.0305, -0.01, 0.075), (-0.01414, -0.009, 0.02836), (-0.02, -0.009, 0.0425), (0.0305, -0.01, 0.075), (-0.0255, -0.009, 0.015), (0.0305, -0.01, 3.725e-09), (0.0305, 0.0, 3.725e-09), (0.1115, -0.01, 0.075), (0.1015, -0.01, 0.075), (-0.0255, -0.009, 0.07), (0.1115, -0.01, 0.085), (0.1015, -0.01, 0.085), (0.1015, 0.0, 3.725e-09), (0.1115, 0.0, 0.085), (-0.091, -0.009, 0.0425), (-0.08514, -0.009, 0.02836), (-0.08948, -0.009, 0.03485), (-0.08948, -0.009, 0.05015), (-0.07865, -0.009, 0.06098), (-0.06335, -0.009, 0.06098), (-0.071, -0.009, 0.0625), (-0.08514, -0.009, 0.05664), (-0.07865, -0.009, 0.02402), (-0.06335, -0.009, 0.02402), (-0.071, -0.009, 0.0225), (-0.051, -0.009, 0.0425), (-0.05252, -0.009, 0.05015), (-0.05686, -0.009, 0.02836), (-0.05252, -0.009, 0.03485), (-0.05686, -0.009, 0.05664), (-0.08948, -0.001191, 0.05015), (-0.08514, -0.001191, 0.05664), (-0.091, -0.001191, 0.0425), (-0.08948, -0.001191, 0.03485), (-0.07865, -0.001191, 0.06098), (-0.07865, -0.001191, 0.02402), (-0.071, -0.001191, 0.0225), (-0.05252, -0.001191, 0.05015), (-0.05686, -0.001191, 0.05664), (-0.08514, -0.001191, 0.02836), (-0.05686, -0.001191, 0.02836), (-0.05252, -0.001191, 0.03485), (-0.071, -0.001191, 0.0625), (-0.06335, -0.001191, 0.06098), (-0.06335, -0.001191, 0.02402), (-0.051, -0.001191, 0.0425), (0.01848, -0.009, 0.05015), (0.01414, -0.009, 0.02836), (0.01848, -0.009, 0.03485), (0.01414, -0.009, 0.05664), (-0.01848, -0.001191, 0.05015), (-0.01414, -0.001191, 0.05664), (-0.02, -0.001191, 0.0425), (-0.01848, -0.001191, 0.03485), (-0.007653, -0.001191, 0.06098), (-0.007653, -0.001191, 0.02402), (9.537e-07, -0.001191, 0.0225), (0.01848, -0.001191, 0.05015), (0.01414, -0.001191, 0.05664), (-0.01414, -0.001191, 0.02836), (0.01414, -0.001191, 0.02836), (0.01848, -0.001191, 0.03485), (9.537e-07, -0.001191, 0.0625), (0.007655, -0.001191, 0.06098), (0.007655, -0.001191, 0.02402), (0.02, -0.001191, 0.0425), (0.091, -0.009, 0.0425), (0.071, -0.009, 0.0225), (0.07865, -0.009, 0.02402), (0.06334, -0.009, 0.02402), (0.05686, -0.009, 0.05664), (0.071, -0.009, 0.0625), (0.07865, -0.009, 0.06098), (0.06334, -0.009, 0.06098), (0.05252, -0.009, 0.05015), (0.05252, -0.009, 0.03485), (0.05686, -0.009, 0.02836), (0.051, -0.009, 0.0425), (0.0965, -0.009, 0.015), (0.0455, -0.009, 0.015), (0.0965, -0.009, 0.07), (0.08948, -0.009, 0.05015), (0.08514, -0.009, 0.02836), (0.08948, -0.009, 0.03485), (0.08514, -0.009, 0.05664), (0.05252, -0.001191, 0.05015), (0.05686, -0.001191, 0.05664), (0.051, -0.001191, 0.0425), (0.05252, -0.001191, 0.03485), (0.06334, -0.001191, 0.06098), (0.06334, -0.001191, 0.02402), (0.071, -0.001191, 0.0225), (0.08948, -0.001191, 0.05015), (0.08514, -0.001191, 0.05664), (0.05686, -0.001191, 0.02836), (0.08514, -0.001191, 0.02836), (0.08948, -0.001191, 0.03485), (0.071, -0.001191, 0.0625), (0.07865, -0.001191, 0.06098), (0.07865, -0.001191, 0.02402), (0.091, -0.001191, 0.0425), (0.1115, 2.291e-07, 0.01), (0.1115, 2.291e-07, 0.075)], [], [(39, 41, 21, 17), (6, 3, 1, 47), (14, 6, 47, 12), (11, 13, 48, 7), (69, 17, 21, 20), (63, 62, 9, 52), (5, 10, 8, 4), (18, 22, 19, 68), (38, 1, 3, 28), (53, 49, 48, 13), (42, 43, 9, 62), (60, 57, 66, 27), (56, 36, 23, 29), (44, 38, 28, 45), (49, 30, 23, 36), (65, 37, 24, 137), (106, 27, 66, 35, 51, 46, 50), (86, 29, 23, 78, 75, 77, 76), (23, 30, 72, 73, 71, 74, 78), (72, 79, 92, 96), (50, 46, 119, 120), (46, 51, 111, 119), (106, 50, 120, 115), (66, 57, 43, 61), (141, 137, 24, 127, 130, 128, 129), (24, 37, 41, 136), (68, 19, 37, 65), (55, 58, 116, 110), (54, 59, 109, 107), (59, 55, 110, 109), (105, 25, 122, 118), (12, 47, 36, 56), (4, 8, 57, 60), (35, 54, 107, 108), (0, 44, 45, 2), (31, 61, 43, 42), (32, 30, 49, 53), (135, 136, 41, 39), (0, 48, 49, 44), (44, 49, 36, 38), (2, 7, 48, 0), (38, 36, 47, 1), (104, 105, 118, 117), (65, 137, 135, 39), (33, 104, 117, 121), (103, 106, 115, 114), (56, 29, 32, 53), (12, 56, 57, 8), (25, 103, 114, 122), (34, 26, 113, 112), (56, 53, 43, 57), (14, 12, 8, 10), (13, 11, 52, 9), (53, 13, 9, 43), (26, 33, 121, 113), (60, 27, 31, 42), (51, 35, 108, 111), (115, 120, 119, 111, 108, 107, 109, 110, 116, 112, 113, 121, 117, 118, 122, 114), (42, 62, 21, 41), (5, 4, 19, 22), (60, 42, 41, 37), (62, 63, 20, 21), (4, 60, 37, 19), (58, 61, 31, 104, 33, 26, 34), (104, 31, 27, 106, 103, 25, 105), (58, 34, 112, 116), (66, 61, 58, 55, 59, 54, 35), (68, 65, 64, 67), (39, 17, 16, 40), (17, 69, 15, 16), (18, 68, 67, 70), (84, 32, 29, 86, 83, 82, 85), (72, 30, 32, 84, 80, 81, 79), (95, 100, 99, 91, 88, 87, 89, 90, 96, 92, 93, 101, 97, 98, 102, 94), (75, 78, 88, 91), (81, 80, 101, 93), (79, 81, 93, 92), (82, 83, 94, 102), (83, 86, 95, 94), (80, 84, 97, 101), (84, 85, 98, 97), (78, 74, 87, 88), (85, 82, 102, 98), (71, 73, 90, 89), (74, 71, 89, 87), (73, 72, 96, 90), (86, 76, 100, 95), (77, 75, 91, 99), (76, 77, 99, 100), (129, 128, 154, 155), (128, 130, 146, 154), (141, 129, 155, 150), (132, 133, 151, 145), (131, 134, 144, 142), (134, 132, 145, 144), (140, 123, 157, 153), (127, 131, 142, 143), (139, 140, 153, 152), (125, 139, 152, 156), (138, 141, 150, 149), (123, 138, 149, 157), (126, 124, 148, 147), (124, 125, 156, 148), (130, 127, 143, 146), (150, 155, 154, 146, 143, 142, 144, 145, 151, 147, 148, 156, 152, 153, 157, 149), (133, 136, 135, 139, 125, 124, 126), (139, 135, 137, 141, 138, 123, 140), (133, 126, 147, 151), (24, 136, 133, 132, 134, 131, 127), (65, 39, 40, 64), (64, 40, 158, 159), (64, 159, 70, 67), (40, 16, 15, 158)])
me_cube_022.polygons.foreach_set('use_smooth', [True] * 113)
_k = set([(0, 2), (0, 44), (0, 48), (1, 3), (1, 38), (1, 47), (4, 8), (4, 19), (8, 12), (9, 13), (9, 62), (12, 47), (13, 48), (16, 17), (17, 21), (19, 68), (21, 62), (23, 29), (23, 30), (23, 36), (24, 37), (24, 136), (24, 137), (25, 103), (25, 105), (26, 33), (26, 34), (27, 31), (27, 60), (27, 66), (29, 32), (29, 56), (30, 32), (30, 49), (31, 42), (31, 61), (32, 53), (33, 104), (34, 58), (35, 51), (35, 54), (36, 49), (36, 56), (37, 41), (37, 65), (38, 44), (39, 41), (39, 65), (39, 135), (40, 64), (41, 136), (42, 43), (42, 60), (43, 57), (43, 61), (46, 50), (46, 51), (49, 53), (50, 106), (53, 56), (54, 59), (55, 58), (55, 59), (57, 60), (57, 66), (61, 66), (65, 137), (67, 68), (71, 73), (71, 74), (72, 73), (72, 79), (74, 78), (75, 77), (75, 78), (76, 77), (76, 86), (79, 81), (80, 81), (80, 84), (82, 83), (82, 85), (83, 86), (84, 85), (87, 88), (87, 89), (88, 91), (89, 90), (90, 96), (91, 99), (92, 93), (92, 96), (93, 101), (94, 95), (94, 102), (95, 100), (97, 98), (97, 101), (98, 102), (99, 100), (103, 106), (104, 105), (107, 108), (107, 109), (108, 111), (109, 110), (110, 116), (111, 119), (112, 113), (112, 116), (113, 121), (114, 115), (114, 122), (115, 120), (117, 118), (117, 121), (118, 122), (119, 120), (123, 138), (123, 140), (124, 125), (124, 126), (125, 139), (126, 133), (127, 130), (127, 131), (128, 129), (128, 130), (129, 141), (131, 134), (132, 133), (132, 134), (135, 136), (135, 137), (138, 141), (139, 140), (142, 143), (142, 144), (143, 146), (144, 145), (145, 151), (146, 154), (147, 148), (147, 151), (148, 156), (149, 150), (149, 157), (150, 155), (152, 153), (152, 156), (153, 157), (154, 155), (158, 159)])
me_cube_022.attributes.new('sharp_edge', 'BOOLEAN', 'EDGE').data.foreach_set('value', [ (min(e.vertices), max(e.vertices)) in _k for e in me_cube_022.edges])
_uv = me_cube_022.uv_layers.new(name='UVMap')
_uv.uv.foreach_set('vector', [0.292, 0.7049, 0.292, 0.5143, 0.3225, 0.5143, 0.3225, 0.7049, 0.0326, 0.07056, 0.0326, 0.03932, 0.06311, 0.03932, 0.06311, 0.07056, 0.0326, 0.2612, 0.0326, 0.07056, 0.06311, 0.07056, 0.06311, 0.2612, 0.353, 0.2612, 0.3225, 0.2612, 0.3225, 0.07056, 0.353, 0.07056, 0.353, 0.7049, 0.3225, 0.7049, 0.3225, 0.5143, 0.353, 0.5143, 0.353, 0.483, 0.3225, 0.483, 0.3225, 0.2924, 0.353, 0.2924, 0.0326, 0.483, 0.0326, 0.2924, 0.06311, 0.2924, 0.06311, 0.483, 0.0326, 0.7049, 0.0326, 0.5143, 0.06311, 0.5143, 0.06311, 0.7049, 0.09362, 0.03932, 0.06311, 0.03932, 0.06311, 0.00807, 0.09362, 0.00807, 0.292, 0.2612, 0.292, 0.07056, 0.3225, 0.07056, 0.3225, 0.2612, 0.292, 0.483, 0.292, 0.2924, 0.3225, 0.2924, 0.3225, 0.483, 0.555, 0.006528, 0.9885, 0.006533, 0.9526, 0.04239, 0.5908, 0.04238, 0.555, 0.006528, 0.9885, 0.006504, 0.9526, 0.04236, 0.5908, 0.04238, 0.292, 0.03932, 0.09362, 0.03932, 0.09362, 0.00807, 0.292, 0.00807, 0.9885, 0.4684, 0.9526, 0.4326, 0.9526, 0.04236, 0.9885, 0.006504, 0.9885, 0.4684, 0.555, 0.4684, 0.5908, 0.4325, 0.9526, 0.4326, 0.6714, 0.1371, 0.5908, 0.04238, 0.9526, 0.04239, 0.8721, 0.1371, 0.826, 0.1064, 0.7717, 0.09559, 0.7174, 0.1064, 0.6714, 0.1371, 0.5908, 0.04238, 0.9526, 0.04236, 0.8721, 0.1371, 0.826, 0.1064, 0.7717, 0.09558, 0.7174, 0.1064, 0.9526, 0.04236, 0.9526, 0.4326, 0.8721, 0.3378, 0.9028, 0.2918, 0.9136, 0.2375, 0.9028, 0.1832, 0.8721, 0.1371, 0.9488, 0.7267, 0.9027, 0.7577, 0.8837, 0.7147, 0.9145, 0.6943, 0.7966, 0.4924, 0.8514, 0.4819, 0.852, 0.5293, 0.8156, 0.5356, 0.8514, 0.4819, 0.9061, 0.4937, 0.8884, 0.538, 0.852, 0.5293, 0.7506, 0.5236, 0.7966, 0.4924, 0.8156, 0.5356, 0.7848, 0.5558, 0.9526, 0.04239, 0.9885, 0.006533, 0.9885, 0.4684, 0.9526, 0.4326, 0.872, 0.3378, 0.9526, 0.4326, 0.5908, 0.4325, 0.6714, 0.3378, 0.7174, 0.3685, 0.7717, 0.3793, 0.826, 0.3685, 0.5908, 0.4325, 0.555, 0.4684, 0.555, 0.006527, 0.5908, 0.04237, 0.06311, 0.7049, 0.06311, 0.5143, 0.09362, 0.5143, 0.09362, 0.7049, 0.9797, 0.6808, 0.9488, 0.7267, 0.9145, 0.6943, 0.9355, 0.6627, 0.9826, 0.5717, 0.9922, 0.6266, 0.945, 0.6266, 0.9392, 0.5902, 0.9922, 0.6266, 0.9797, 0.6808, 0.9355, 0.6627, 0.945, 0.6266, 0.7175, 0.6789, 0.7079, 0.6239, 0.7553, 0.6239, 0.7609, 0.6605, 0.06311, 0.2612, 0.06311, 0.07056, 0.09362, 0.07056, 0.09362, 0.2612, 0.06311, 0.483, 0.06311, 0.2924, 0.09362, 0.2924, 0.09362, 0.483, 0.9522, 0.525, 0.9826, 0.5717, 0.9392, 0.5902, 0.9193, 0.5591, 0.3225, 0.03932, 0.292, 0.03932, 0.292, 0.00807, 0.3225, 0.00807, 0.5908, 0.4326, 0.9526, 0.4326, 0.9885, 0.4684, 0.555, 0.4684, 0.5908, 0.4325, 0.9526, 0.4326, 0.9885, 0.4684, 0.555, 0.4684, 0.9526, 0.04236, 0.5908, 0.04237, 0.555, 0.006527, 0.9885, 0.006507, 0.3225, 0.03932, 0.3225, 0.07056, 0.292, 0.07056, 0.292, 0.03932, 0.292, 0.03932, 0.292, 0.07056, 0.09362, 0.07056, 0.09362, 0.03932, 0.353, 0.03932, 0.353, 0.07056, 0.3225, 0.07056, 0.3225, 0.03932, 0.09362, 0.03932, 0.09362, 0.07056, 0.06311, 0.07056, 0.06311, 0.03932, 0.748, 0.7254, 0.7175, 0.6789, 0.7609, 0.6605, 0.7806, 0.6915, 0.9885, 0.4684, 0.9526, 0.4326, 0.9526, 0.04236, 0.9885, 0.006507, 0.7939, 0.7563, 0.748, 0.7254, 0.7806, 0.6915, 0.8115, 0.7122, 0.7201, 0.5696, 0.7506, 0.5236, 0.7848, 0.5558, 0.7645, 0.5872, 0.555, 0.006528, 0.5908, 0.04238, 0.5908, 0.4325, 0.555, 0.4684, 0.06311, 0.2612, 0.09362, 0.2612, 0.09362, 0.2924, 0.06311, 0.2924, 0.7079, 0.6239, 0.7201, 0.5696, 0.7645, 0.5872, 0.7553, 0.6239, 0.9027, 0.7577, 0.8481, 0.7682, 0.8475, 0.7211, 0.8837, 0.7147, 0.09362, 0.2612, 0.292, 0.2612, 0.292, 0.2924, 0.09362, 0.2924, 0.0326, 0.2612, 0.06311, 0.2612, 0.06311, 0.2924, 0.0326, 0.2924, 0.3225, 0.2612, 0.353, 0.2612, 0.353, 0.2924, 0.3225, 0.2924, 0.292, 0.2612, 0.3225, 0.2612, 0.3225, 0.2924, 0.292, 0.2924, 0.8481, 0.7682, 0.7939, 0.7563, 0.8115, 0.7122, 0.8475, 0.7211, 0.555, 0.006528, 0.5908, 0.04238, 0.5908, 0.4326, 0.555, 0.4684, 0.9061, 0.4937, 0.9522, 0.525, 0.9193, 0.5591, 0.8884, 0.538, 0.7848, 0.5558, 0.8156, 0.5356, 0.852, 0.5293, 0.8884, 0.538, 0.9193, 0.5591, 0.9392, 0.5902, 0.945, 0.6266, 0.9355, 0.6627, 0.9145, 0.6943, 0.8837, 0.7147, 0.8475, 0.7211, 0.8115, 0.7122, 0.7806, 0.6915, 0.7609, 0.6605, 0.7553, 0.6239, 0.7645, 0.5872, 0.292, 0.483, 0.3225, 0.483, 0.3225, 0.5143, 0.292, 0.5143, 0.0326, 0.483, 0.06311, 0.483, 0.06311, 0.5143, 0.0326, 0.5143, 0.09362, 0.483, 0.292, 0.483, 0.292, 0.5143, 0.09362, 0.5143, 0.3225, 0.483, 0.353, 0.483, 0.353, 0.5143, 0.3225, 0.5143, 0.06311, 0.483, 0.09362, 0.483, 0.09362, 0.5143, 0.06311, 0.5143, 0.8721, 0.3378, 0.9526, 0.4326, 0.5908, 0.4326, 0.6714, 0.3378, 0.7174, 0.3686, 0.7717, 0.3794, 0.826, 0.3686, 0.6714, 0.3378, 0.5908, 0.4326, 0.5908, 0.04238, 0.6714, 0.1371, 0.6406, 0.1832, 0.6298, 0.2375, 0.6406, 0.2918, 0.9488, 0.7267, 0.9027, 0.7577, 0.8837, 0.7147, 0.9145, 0.6943, 0.9526, 0.04239, 0.9526, 0.4326, 0.8721, 0.3378, 0.9028, 0.2918, 0.9136, 0.2375, 0.9028, 0.1832, 0.8721, 0.1371, 0.06311, 0.7049, 0.09362, 0.7049, 0.09362, 0.7361, 0.06311, 0.7361, 0.292, 0.7049, 0.3225, 0.7049, 0.3225, 0.7361, 0.292, 0.7361, 0.3225, 0.7049, 0.353, 0.7049, 0.353, 0.7361, 0.3225, 0.7361, 0.0326, 0.7049, 0.06311, 0.7049, 0.06311, 0.7361, 0.0326, 0.7361, 0.6714, 0.3378, 0.5908, 0.4325, 0.5908, 0.04238, 0.6714, 0.1371, 0.6407, 0.1832, 0.6299, 0.2375, 0.6407, 0.2918, 0.8721, 0.3378, 0.9526, 0.4326, 0.5908, 0.4325, 0.6714, 0.3378, 0.7174, 0.3685, 0.7717, 0.3793, 0.826, 0.3685, 0.7848, 0.5558, 0.8156, 0.5356, 0.852, 0.5293, 0.8884, 0.538, 0.9193, 0.5591, 0.9392, 0.5902, 0.945, 0.6266, 0.9355, 0.6627, 0.9145, 0.6943, 0.8837, 0.7147, 0.8475, 0.7211, 0.8115, 0.7122, 0.7806, 0.6915, 0.7609, 0.6605, 0.7553, 0.6239, 0.7645, 0.5872, 0.9061, 0.4937, 0.9522, 0.525, 0.9193, 0.5591, 0.8884, 0.538, 0.8481, 0.7682, 0.7939, 0.7563, 0.8115, 0.7122, 0.8475, 0.7211, 0.9027, 0.7577, 0.8481, 0.7682, 0.8475, 0.7211, 0.8837, 0.7147, 0.7079, 0.6239, 0.7201, 0.5696, 0.7645, 0.5872, 0.7553, 0.6239, 0.7201, 0.5696, 0.7506, 0.5236, 0.7848, 0.5558, 0.7645, 0.5872, 0.7939, 0.7563, 0.748, 0.7254, 0.7806, 0.6915, 0.8115, 0.7122, 0.748, 0.7254, 0.7175, 0.6789, 0.7609, 0.6605, 0.7806, 0.6915, 0.9522, 0.525, 0.9826, 0.5717, 0.9392, 0.5902, 0.9193, 0.5591, 0.7175, 0.6789, 0.7079, 0.6239, 0.7553, 0.6239, 0.7609, 0.6605, 0.9922, 0.6266, 0.9797, 0.6808, 0.9355, 0.6627, 0.945, 0.6266, 0.9826, 0.5717, 0.9922, 0.6266, 0.945, 0.6266, 0.9392, 0.5902, 0.9797, 0.6808, 0.9488, 0.7267, 0.9145, 0.6943, 0.9355, 0.6627, 0.7506, 0.5236, 0.7966, 0.4924, 0.8156, 0.5356, 0.7848, 0.5558, 0.8514, 0.4819, 0.9061, 0.4937, 0.8884, 0.538, 0.852, 0.5293, 0.7966, 0.4924, 0.8514, 0.4819, 0.852, 0.5293, 0.8156, 0.5356, 0.7966, 0.4924, 0.8514, 0.4819, 0.852, 0.5293, 0.8156, 0.5356, 0.8514, 0.4819, 0.9061, 0.4937, 0.8884, 0.538, 0.852, 0.5293, 0.7506, 0.5236, 0.7966, 0.4924, 0.8156, 0.5356, 0.7848, 0.5558, 0.9797, 0.6808, 0.9488, 0.7267, 0.9145, 0.6943, 0.9355, 0.6627, 0.9826, 0.5717, 0.9922, 0.6266, 0.945, 0.6266, 0.9392, 0.5902, 0.9922, 0.6266, 0.9797, 0.6808, 0.9355, 0.6627, 0.945, 0.6266, 0.7175, 0.6789, 0.7079, 0.6239, 0.7553, 0.6239, 0.7609, 0.6605, 0.9522, 0.525, 0.9826, 0.5717, 0.9392, 0.5902, 0.9193, 0.5591, 0.748, 0.7254, 0.7175, 0.6789, 0.7609, 0.6605, 0.7806, 0.6915, 0.7939, 0.7563, 0.748, 0.7254, 0.7806, 0.6915, 0.8115, 0.7122, 0.7201, 0.5696, 0.7506, 0.5236, 0.7848, 0.5558, 0.7645, 0.5872, 0.7079, 0.6239, 0.7201, 0.5696, 0.7645, 0.5872, 0.7553, 0.6239, 0.9027, 0.7577, 0.8481, 0.7682, 0.8475, 0.7211, 0.8837, 0.7147, 0.8481, 0.7682, 0.7939, 0.7563, 0.8115, 0.7122, 0.8475, 0.7211, 0.9061, 0.4937, 0.9522, 0.525, 0.9193, 0.5591, 0.8884, 0.538, 0.7848, 0.5558, 0.8156, 0.5356, 0.852, 0.5293, 0.8884, 0.538, 0.9193, 0.5591, 0.9392, 0.5902, 0.945, 0.6266, 0.9355, 0.6627, 0.9145, 0.6943, 0.8837, 0.7147, 0.8475, 0.7211, 0.8115, 0.7122, 0.7806, 0.6915, 0.7609, 0.6605, 0.7553, 0.6239, 0.7645, 0.5872, 0.6714, 0.1371, 0.5908, 0.04237, 0.9526, 0.04236, 0.872, 0.1371, 0.826, 0.1064, 0.7717, 0.09558, 0.7174, 0.1064, 0.872, 0.1371, 0.9526, 0.04236, 0.9526, 0.4326, 0.872, 0.3378, 0.9028, 0.2918, 0.9136, 0.2375, 0.9028, 0.1832, 0.9488, 0.7267, 0.9027, 0.7577, 0.8837, 0.7147, 0.9145, 0.6943, 0.5908, 0.4325, 0.5908, 0.04237, 0.6714, 0.1371, 0.6406, 0.1832, 0.6298, 0.2375, 0.6406, 0.2918, 0.6714, 0.3378, 0.09362, 0.7049, 0.292, 0.7049, 0.292, 0.7361, 0.09362, 0.7361, 0.09362, 0.7361, 0.292, 0.7361, 0.292, 0.7438, 0.09362, 0.7438, 0.09362, 0.7361, 0.09362, 0.7438, 0.06311, 0.7438, 0.06311, 0.7361, 0.292, 0.7361, 0.3225, 0.7361, 0.3225, 0.7438, 0.292, 0.7438])
me_cube_022.materials.append(mat_elecoutlet_switch)
me_cube_022.use_remesh_fix_poles = True
me_cube_022.use_remesh_preserve_attributes = False
me_cube_022.update()
me_cube_019 = bpy.data.meshes.new('Cube.019')
me_cube_019.from_pydata([(-0.0405, -0.01, 3.725e-09), (-0.0405, -0.01, 0.085), (-0.0405, 0.0, 3.725e-09), (-0.0405, 0.0, 0.085), (-0.0305, 0.0, 0.085), (-0.0305, 0.0, 3.725e-09), (0.0405, -0.01, 0.085), (0.0405, -0.01, 3.725e-09), (0.0405, 0.0, 0.085), (0.0305, 0.0, 3.725e-09), (0.0305, -0.01, 0.085), (0.0305, -0.01, 3.725e-09), (0.0305, 0.0, 0.085), (-0.02537, -0.01331, 0.06954), (-0.0405, 0.0, 0.075), (0.02537, -0.01331, 0.06954), (-0.02537, -0.008646, 0.01503), (0.02537, -0.008646, 0.01503), (-0.0305, -0.01, 0.075), (-0.0405, -0.01, 0.075), (0.0405, -0.01, 0.01), (-0.0405, -0.01, 0.01), (-0.0405, 0.0, 0.01), (-0.0305, -0.01, 0.085), (-0.0305, -0.01, 3.725e-09), (-0.0305, -0.01, 0.01), (0.0405, 0.0, 3.725e-09), (0.0305, -0.01, 0.01), (0.0305, -0.01, 0.075), (0.0405, -0.01, 0.075), (-0.02537, -0.008329, 0.06997), (-0.02537, -0.003664, 0.01546), (8.952e-05, -0.003664, 0.01546), (8.952e-05, -0.008329, 0.06997), (0.02537, -0.003664, 0.01546), (0.02537, -0.008329, 0.06997), (-8.977e-05, -0.003664, 0.01546), (-8.977e-05, -0.008329, 0.06997), (-8.977e-05, -0.008646, 0.01503), (-8.977e-05, -0.01331, 0.06954), (8.952e-05, -0.008646, 0.01503), (8.952e-05, -0.01331, 0.06954), (0.0255, -0.009, 0.015), (0.0255, -0.009, 0.07), (-0.0255, -0.009, 0.015), (-0.0255, -0.009, 0.07), (0.0405, 2.291e-07, 0.01), (0.0405, 2.291e-07, 0.075)], [], [(4, 3, 1, 23), (12, 4, 23, 10), (9, 11, 24, 5), (19, 1, 3, 14), (27, 25, 24, 11), (28, 18, 45, 43), (21, 19, 14, 22), (25, 44, 45, 18), (10, 23, 18, 28), (0, 21, 22, 2), (42, 44, 25, 27), (0, 24, 25, 21), (21, 25, 18, 19), (2, 5, 24, 0), (19, 18, 23, 1), (28, 43, 42, 27), (10, 28, 29, 6), (28, 27, 20, 29), (12, 10, 6, 8), (11, 9, 26, 7), (27, 11, 7, 20), (16, 38, 36, 31), (38, 16, 13, 39), (39, 13, 30, 37), (38, 39, 37, 36), (15, 41, 33, 35), (17, 15, 35, 34), (17, 40, 41, 15), (40, 17, 34, 32), (13, 16, 31, 30), (41, 40, 32, 33), (29, 20, 46, 47), (29, 47, 8, 6), (20, 7, 26, 46)])
me_cube_019.polygons.foreach_set('use_smooth', [True] * 34)
_k = set([(0, 2), (0, 21), (0, 24), (1, 3), (1, 19), (1, 23), (6, 10), (7, 11), (10, 23), (11, 24), (13, 16), (13, 39), (15, 17), (15, 41), (16, 38), (17, 40), (18, 25), (18, 28), (18, 45), (19, 21), (20, 29), (25, 27), (25, 44), (27, 28), (27, 42), (28, 43), (30, 31), (30, 37), (31, 36), (32, 34), (33, 35), (34, 35), (42, 43), (42, 44), (43, 45), (44, 45), (46, 47)])
me_cube_019.attributes.new('sharp_edge', 'BOOLEAN', 'EDGE').data.foreach_set('value', [ (min(e.vertices), max(e.vertices)) in _k for e in me_cube_019.edges])
_uv = me_cube_019.uv_layers.new(name='UVMap')
_uv.uv.foreach_set('vector', [0.03098, 0.06968, 0.03098, 0.0392, 0.06146, 0.0392, 0.06146, 0.06968, 0.03098, 0.2556, 0.03098, 0.06968, 0.06146, 0.06968, 0.06146, 0.2556, 0.351, 0.2556, 0.3205, 0.2556, 0.3205, 0.06968, 0.351, 0.06968, 0.09194, 0.0392, 0.06146, 0.0392, 0.06146, 0.008715, 0.09194, 0.008715, 0.2901, 0.2556, 0.2901, 0.06968, 0.3205, 0.06968, 0.3205, 0.2556, 0.9529, 0.4329, 0.5926, 0.4324, 0.6227, 0.402, 0.9229, 0.4025, 0.2901, 0.0392, 0.09194, 0.0392, 0.09194, 0.008715, 0.2901, 0.008715, 0.5926, 0.04459, 0.6226, 0.07497, 0.6227, 0.402, 0.5926, 0.4324, 0.06146, 0.2556, 0.06146, 0.06968, 0.09194, 0.06968, 0.09194, 0.2556, 0.3205, 0.0392, 0.2901, 0.0392, 0.2901, 0.008715, 0.3205, 0.008715, 0.9228, 0.07554, 0.6226, 0.07497, 0.5926, 0.04459, 0.9529, 0.04512, 0.3205, 0.0392, 0.3205, 0.06968, 0.2901, 0.06968, 0.2901, 0.0392, 0.2901, 0.0392, 0.2901, 0.06968, 0.09194, 0.06968, 0.09194, 0.0392, 0.351, 0.0392, 0.351, 0.06968, 0.3205, 0.06968, 0.3205, 0.0392, 0.09194, 0.0392, 0.09194, 0.06968, 0.06146, 0.06968, 0.06146, 0.0392, 0.9529, 0.4329, 0.9229, 0.4025, 0.9228, 0.07554, 0.9529, 0.04512, 0.06146, 0.2556, 0.09194, 0.2556, 0.09194, 0.2861, 0.06146, 0.2861, 0.09194, 0.2556, 0.2901, 0.2556, 0.2901, 0.2861, 0.09194, 0.2861, 0.03098, 0.2556, 0.06146, 0.2556, 0.06146, 0.2861, 0.03098, 0.2861, 0.3205, 0.2556, 0.351, 0.2556, 0.351, 0.2861, 0.3205, 0.2861, 0.2901, 0.2556, 0.3205, 0.2556, 0.3205, 0.2861, 0.2901, 0.2861, 0.4803, 0.7642, 0.4368, 0.7642, 0.4368, 0.7556, 0.4803, 0.7556, 0.4368, 0.7642, 0.4803, 0.7642, 0.4803, 0.8585, 0.4368, 0.8585, 0.4368, 0.8585, 0.4803, 0.8585, 0.4803, 0.8671, 0.4368, 0.8671, 0.4368, 0.7642, 0.4368, 0.8585, 0.4282, 0.8585, 0.4282, 0.7642, 0.4612, 0.859, 0.5047, 0.859, 0.5047, 0.8676, 0.4612, 0.8676, 0.4612, 0.7648, 0.4612, 0.859, 0.4526, 0.859, 0.4526, 0.7648, 0.4612, 0.7648, 0.5047, 0.7648, 0.5047, 0.859, 0.4612, 0.859, 0.5047, 0.7648, 0.4612, 0.7648, 0.4612, 0.7561, 0.5047, 0.7561, 0.4803, 0.8585, 0.4803, 0.7642, 0.4889, 0.7642, 0.4889, 0.8585, 0.5047, 0.859, 0.5047, 0.7648, 0.5134, 0.7648, 0.5134, 0.859, 0.09194, 0.2861, 0.2901, 0.2861, 0.2901, 0.2934, 0.09194, 0.2934, 0.09194, 0.2861, 0.09194, 0.2934, 0.06146, 0.2934, 0.06146, 0.2861, 0.2901, 0.2861, 0.3205, 0.2861, 0.3205, 0.2934, 0.2901, 0.2934])
me_cube_019.materials.append(mat_elecoutlet_switch)
me_cube_019.use_remesh_fix_poles = True
me_cube_019.use_remesh_preserve_attributes = False
me_cube_019.update()

# ---- objects
ob_elecoutlet_1 = bpy.data.objects.new('ElecOutlet_1', me_cube_018)
ob_elecoutlet_3_1 = bpy.data.objects.new('ElecOutlet_3+1', me_cube_021)
ob_elecoutlet_3 = bpy.data.objects.new('ElecOutlet_3', me_cube_022)
ob_lightswitch = bpy.data.objects.new('LightSwitch', me_cube_019)

# ---- transforms, parenting, visibility, modifiers, constraints
ob_elecoutlet_1.location = (0.1873, 0.0, 0.0)
_m = ob_elecoutlet_1.modifiers.new('Auto Smooth', 'NODES')
_m.node_group = ng_auto_smooth
_gi = [s.identifier for s in ng_auto_smooth.interface.items_tree if s.item_type == 'SOCKET' and s.in_out == 'INPUT']
_m[_gi[1]] = 0.5236  # Angle
ob_elecoutlet_3_1.location = (-0.3068, 0.0, 0.0)
_m = ob_elecoutlet_3_1.modifiers.new('Auto Smooth', 'NODES')
_m.node_group = ng_auto_smooth
_gi = [s.identifier for s in ng_auto_smooth.interface.items_tree if s.item_type == 'SOCKET' and s.in_out == 'INPUT']
_m[_gi[1]] = 0.5236  # Angle
ob_elecoutlet_3.location = (-0.005893, 0.0, 0.0)
_m = ob_elecoutlet_3.modifiers.new('Auto Smooth', 'NODES')
_m.node_group = ng_auto_smooth
_gi = [s.identifier for s in ng_auto_smooth.interface.items_tree if s.item_type == 'SOCKET' and s.in_out == 'INPUT']
_m[_gi[1]] = 0.5236  # Angle
ob_lightswitch.location = (0.3133, 0.0, 0.0)
_m = ob_lightswitch.modifiers.new('Auto Smooth', 'NODES')
_m.node_group = ng_auto_smooth
_gi = [s.identifier for s in ng_auto_smooth.interface.items_tree if s.item_type == 'SOCKET' and s.in_out == 'INPUT']
_m[_gi[1]] = 0.5236  # Angle

# ---- collection membership
col_collection.objects.link(ob_elecoutlet_1)
col_collection.objects.link(ob_elecoutlet_3_1)
col_collection.objects.link(ob_elecoutlet_3)
col_collection.objects.link(ob_lightswitch)

# ---- scene / render settings (as saved in the file)
scene.frame_start = 1; scene.frame_end = 250; scene.frame_set(1)
scene.render.engine = 'BLENDER_EEVEE_NEXT'
scene.cycles.use_denoising = False
scene.cycles.samples = 128
scene.cycles.sampling_pattern = 'TABULATED_SOBOL'
scene.cycles.use_adaptive_sampling = False
scene.cycles.use_light_tree = False
scene.view_settings.view_transform = 'Filmic'
bpy.context.view_layer.update()

# ---- added for rendering (the .blend has no active camera and no usable light): camera, sun
cam_auto = bpy.data.cameras.new('AutoCamera')
cam_auto.lens = 50.0
cam_auto.sensor_width = 36.0
cam_auto.clip_end = 1000.0
ob_auto_camera = bpy.data.objects.new('AutoCamera', cam_auto)
scene.collection.objects.link(ob_auto_camera)
ob_auto_camera.location = (0.701516, -0.9086, 0.643796)
ob_auto_camera.rotation_euler = (1.09748, -7.21219e-08, 0.694738)
scene.camera = ob_auto_camera
light_auto_sun = bpy.data.lights.new('AutoSun', 'SUN')
light_auto_sun.energy = 3.0
light_auto_sun.angle = 0.0523599
ob_auto_sun = bpy.data.objects.new('AutoSun', light_auto_sun)
scene.collection.objects.link(ob_auto_sun)
ob_auto_sun.rotation_euler = (0.872665, 0.174533, 0.523599)
bpy.context.view_layer.update()
